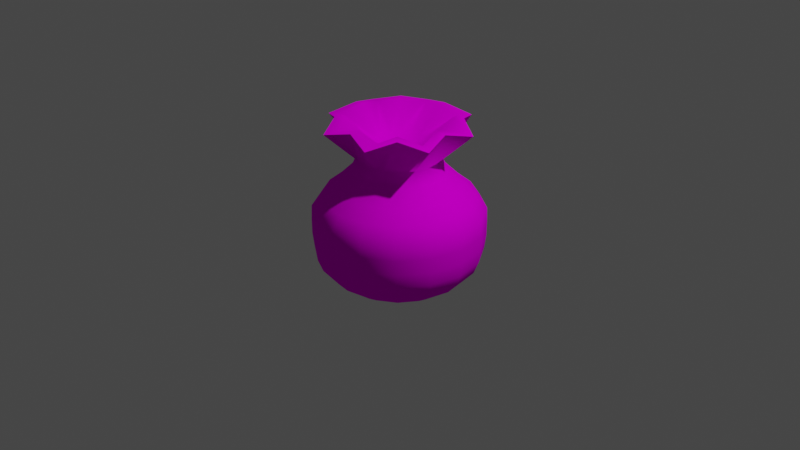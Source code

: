 # Source: dicebag.blend  (saved by Blender 2.83.19; exported with 4.5.12 LTS)
import bpy
from mathutils import Matrix  # noqa: F401  (used for matrix-valued properties, if any)

bpy.ops.wm.read_factory_settings(use_empty=True)
scene = bpy.context.scene
scene.name = 'Dicebag'

# ---- collections
col_collection = bpy.data.collections.new('Collection'); scene.collection.children.link(col_collection)

# ---- images (referenced by path relative to the original .blend; pixels are not part of the script)
import os
ASSET_DIR = os.environ.get("B2B_ASSET_DIR", "")  # directory of the original .blend (textures are referenced by path, not embedded)
HERE = os.path.dirname(os.path.abspath(__file__))  # packed textures are extracted next to this script under _unpacked/

def load_image(name, relpath, width, height, colorspace="sRGB"):
    """Load a texture the original file referenced (path relative to the .blend, or extracted next to this script)."""
    p = next((c for c in (os.path.join(HERE, relpath), os.path.join(ASSET_DIR, relpath)) if relpath and os.path.exists(c)), "")
    if p:
        img = bpy.data.images.load(p, check_existing=True)
        img.name = name
    else:  # same state as the original file: an image datablock whose file is absent (Cycles renders it pink)
        img = bpy.data.images.new(name, width, height)
        img.source = "FILE"
        img.filepath = "//" + (relpath or name)
    img.colorspace_settings.name = colorspace
    return img
img_dicebag = load_image('dicebag', 'dicebag.png', 1024, 1024, 'sRGB')

# ---- materials (node trees are filled in below, after node groups)
mat_material = bpy.data.materials.new('Material')
mat_material.alpha_threshold = 0.0
mat_material.line_color = (0.0, 0.0, 0.0, 1.0)

# ---- material node trees
mat_material.use_nodes = True; mat_material.node_tree.nodes.clear()
_N = mat_material.node_tree.nodes; _L = mat_material.node_tree.links
n0 = _N.new('ShaderNodeOutputMaterial'); n0.name = 'Material Output'; n0.location = (300, 300)
n1 = _N.new('ShaderNodeBsdfPrincipled'); n1.name = 'Principled BSDF'; n1.location = (10, 300)
n1.distribution = 'GGX'
n1.subsurface_method = 'BURLEY'
n1.inputs[2].default_value = 0.6569
n1.inputs[3].default_value = 1.45
n1.inputs[13].default_value = 0.0
n1.inputs[27].default_value = (0.0, 0.0, 0.0, 1.0)
n1.inputs[28].default_value = 1.0
n2 = _N.new('ShaderNodeTexImage'); n2.name = 'Image Texture'; n2.location = (-280, 275)
n2.image = img_dicebag
_L.new(n1.outputs[0], n0.inputs[0])
_L.new(n2.outputs[0], n1.inputs[0])
n0.is_active_output = True

# ---- world
world_world = bpy.data.worlds.new('World'); scene.world = world_world
world_world.use_nodes = True; world_world.node_tree.nodes.clear()
_N = world_world.node_tree.nodes; _L = world_world.node_tree.links
n0 = _N.new('ShaderNodeOutputWorld'); n0.name = 'World Output'; n0.location = (300, 300)
n1 = _N.new('ShaderNodeBackground'); n1.name = 'Background'; n1.location = (10, 300)
n1.inputs[0].default_value = (0.05088, 0.05088, 0.05088, 1.0)
_L.new(n1.outputs[0], n0.inputs[0])
n0.is_active_output = True
world_world.color = (0.05088, 0.05088, 0.05088)
world_world.use_sun_shadow = False
world_world.sun_shadow_jitter_overblur = 0.0

# ---- cameras
cam_camera = bpy.data.cameras.new('Camera')
cam_camera.clip_end = 100.0
cam_camera.ortho_scale = 7.314

# ---- lights
light_light = bpy.data.lights.new('Light', 'POINT')
light_light.transmission_factor = 0.0
light_light.energy = 1000.0
light_light.shadow_soft_size = 0.1
light_light.shadow_maximum_resolution = 0.006
light_light.use_absolute_resolution = True

# ---- meshes
me_circle = bpy.data.meshes.new('Circle')
me_circle.from_pydata([(0.01899, 0.8899, -1.434e-09), (-0.1392, 0.8844, -4.222e-09), (-0.2915, 0.7811, -6.883e-09), (-0.4073, 0.6378, -1.119e-08), (-0.5551, 0.4866, -1.147e-08), (-0.6942, 0.4233, -1.036e-08), (-1.091, 0.6281, 1.261e-08), (-1.103, 0.5206, 9.225e-09), (-0.7406, 0.0, -1.444e-08), (0.7293, 0.0, 0.0), (0.7295, 0.1951, 1.897e-08), (0.7139, 0.3827, 1.585e-08), (0.6602, 0.5556, 1.293e-08), (0.5623, 0.7071, 1.093e-08), (0.4442, 0.8173, 8.405e-09), (0.3136, 0.8703, 5.219e-09), (0.1711, 0.8881, 1.809e-09), (-0.8462, 0.2669, -1.089e-08), (0.01899, 0.8221, 0.3405), (-0.1392, 0.8171, 0.3384), (-0.2915, 0.7216, 0.2989), (-0.4073, 0.5892, 0.2441), (-0.5551, 0.4496, 0.1862), (-0.6942, 0.391, 0.162), (-1.02, 0.713, 0.2953), (-1.035, 0.591, 0.2448), (0.7295, 0.1802, 0.07466), (0.7139, 0.3536, 0.1464), (0.6602, 0.5133, 0.2126), (0.5623, 0.6533, 0.2706), (0.4442, 0.7551, 0.3128), (0.3136, 0.804, 0.333), (0.1711, 0.8205, 0.3399), (-0.8462, 0.2466, 0.1021), (0.01899, 0.6292, 0.6292), (-0.1392, 0.6253, 0.6253), (-0.2915, 0.5523, 0.5523), (-0.4073, 0.451, 0.451), (-0.5551, 0.3441, 0.3441), (-0.6942, 0.2993, 0.2993), (-1.091, 0.4441, 0.4441), (-1.103, 0.3681, 0.3681), (0.7295, 0.138, 0.138), (0.7139, 0.2706, 0.2706), (0.6602, 0.3928, 0.3928), (0.5623, 0.5, 0.5), (0.4442, 0.5779, 0.5779), (0.3136, 0.6154, 0.6154), (0.1711, 0.628, 0.628), (-0.8462, 0.1887, 0.1887), (0.01899, 0.3405, 0.8221), (-0.1392, 0.3384, 0.8171), (-0.2915, 0.2989, 0.7216), (-0.4073, 0.2441, 0.5892), (-0.5551, 0.1862, 0.4496), (-0.6942, 0.162, 0.391), (-1.02, 0.2953, 0.713), (-1.035, 0.2448, 0.591), (0.7295, 0.07466, 0.1802), (0.7139, 0.1464, 0.3536), (0.6602, 0.2126, 0.5133), (0.5623, 0.2706, 0.6533), (0.4442, 0.3128, 0.7551), (0.3136, 0.333, 0.804), (0.1711, 0.3399, 0.8205), (-0.8462, 0.1021, 0.2466), (0.01899, -3.746e-08, 0.8899), (-0.1392, -3.444e-08, 0.8844), (-0.2915, -2.726e-08, 0.7811), (-0.4073, -1.668e-08, 0.6378), (-0.5551, -9.797e-09, 0.4866), (-0.6942, -8.138e-09, 0.4233), (-1.091, -4.006e-08, 0.6281), (-1.103, -3.198e-08, 0.5206), (0.7295, -2.75e-08, 0.1951), (0.7139, -3.258e-08, 0.3827), (0.6602, -3.721e-08, 0.5556), (0.5623, -4.184e-08, 0.7071), (0.4442, -4.413e-08, 0.8173), (0.3136, -4.326e-08, 0.8703), (0.1711, -4.063e-08, 0.8881), (-0.8462, -9.87e-09, 0.2669), (0.01899, -0.3405, 0.8221), (-0.1392, -0.3384, 0.8171), (-0.2915, -0.2989, 0.7216), (-0.4073, -0.2441, 0.5892), (-0.5551, -0.1862, 0.4496), (-0.6942, -0.162, 0.391), (-1.02, -0.2953, 0.713), (-1.035, -0.2448, 0.591), (0.7295, -0.07466, 0.1802), (0.7139, -0.1464, 0.3536), (0.6602, -0.2126, 0.5133), (0.5623, -0.2706, 0.6533), (0.4442, -0.3128, 0.7551), (0.3136, -0.333, 0.804), (0.1711, -0.3399, 0.8205), (-0.8462, -0.1021, 0.2466), (0.01899, -0.6292, 0.6292), (-0.1392, -0.6253, 0.6253), (-0.2915, -0.5523, 0.5523), (-0.4073, -0.451, 0.451), (-0.5551, -0.3441, 0.3441), (-0.6942, -0.2993, 0.2993), (-1.091, -0.4441, 0.4441), (-1.103, -0.3681, 0.3681), (0.7295, -0.138, 0.138), (0.7139, -0.2706, 0.2706), (0.6602, -0.3928, 0.3928), (0.5623, -0.5, 0.5), (0.4442, -0.5779, 0.5779), (0.3136, -0.6154, 0.6154), (0.1711, -0.628, 0.628), (-0.8462, -0.1887, 0.1887), (0.01899, -0.8221, 0.3405), (-0.1392, -0.8171, 0.3384), (-0.2915, -0.7216, 0.2989), (-0.4073, -0.5892, 0.2441), (-0.5551, -0.4496, 0.1862), (-0.6942, -0.391, 0.162), (-1.02, -0.713, 0.2953), (-1.035, -0.591, 0.2448), (0.7295, -0.1802, 0.07466), (0.7139, -0.3536, 0.1464), (0.6602, -0.5133, 0.2126), (0.5623, -0.6533, 0.2706), (0.4442, -0.7551, 0.3128), (0.3136, -0.804, 0.333), (0.1711, -0.8205, 0.3399), (-0.8462, -0.2466, 0.1021), (0.01899, -0.8899, -7.636e-08), (-0.1392, -0.8844, -7.309e-08), (-0.2915, -0.7811, -6.14e-08), (-0.4073, -0.6378, -4.456e-08), (-0.5551, -0.4866, -3.107e-08), (-0.6942, -0.4233, -2.664e-08), (-1.091, -0.6281, -6.752e-08), (-1.103, -0.5206, -5.474e-08), (0.7295, -0.1951, -3.603e-08), (0.7139, -0.3827, -4.931e-08), (0.6602, -0.5556, -6.15e-08), (0.5623, -0.7071, -7.275e-08), (0.4442, -0.8173, -7.986e-08), (0.3136, -0.8703, -8.13e-08), (0.1711, -0.8881, -7.945e-08), (-0.8462, -0.2669, -3.063e-08), (0.01899, -0.8221, -0.3405), (-0.1392, -0.8171, -0.3384), (-0.2915, -0.7216, -0.2989), (-0.4073, -0.5892, -0.2441), (-0.5551, -0.4496, -0.1862), (-0.6942, -0.391, -0.162), (-1.02, -0.713, -0.2953), (-1.035, -0.591, -0.2448), (0.7295, -0.1802, -0.07466), (0.7139, -0.3536, -0.1464), (0.6602, -0.5133, -0.2126), (0.5623, -0.6533, -0.2706), (0.4442, -0.7551, -0.3128), (0.3136, -0.804, -0.333), (0.1711, -0.8205, -0.3399), (-0.8462, -0.2466, -0.1021), (0.01899, -0.6292, -0.6292), (-0.1392, -0.6253, -0.6253), (-0.2915, -0.5523, -0.5523), (-0.4073, -0.451, -0.451), (-0.5551, -0.3441, -0.3441), (-0.6942, -0.2993, -0.2993), (-1.091, -0.4441, -0.4441), (-1.103, -0.3681, -0.3681), (0.7295, -0.138, -0.138), (0.7139, -0.2706, -0.2706), (0.6602, -0.3928, -0.3928), (0.5623, -0.5, -0.5), (0.4442, -0.5779, -0.5779), (0.3136, -0.6154, -0.6154), (0.1711, -0.628, -0.628), (-0.8462, -0.1887, -0.1887), (0.01899, -0.3405, -0.8221), (-0.1392, -0.3384, -0.8171), (-0.2915, -0.2989, -0.7216), (-0.4073, -0.2441, -0.5892), (-0.5551, -0.1862, -0.4496), (-0.6942, -0.162, -0.391), (-1.02, -0.2953, -0.713), (-1.035, -0.2448, -0.591), (0.7295, -0.07466, -0.1802), (0.7139, -0.1464, -0.3536), (0.6602, -0.2126, -0.5133), (0.5623, -0.2706, -0.6533), (0.4442, -0.3128, -0.7551), (0.3136, -0.333, -0.804), (0.1711, -0.3398, -0.8205), (-0.8462, -0.1021, -0.2466), (0.01899, 9.178e-09, -0.8899), (-0.1392, 6.324e-09, -0.8844), (-0.2915, 2.432e-09, -0.7811), (-0.4073, -3.588e-09, -0.6378), (-0.5551, -5.671e-09, -0.4866), (-0.6942, -5.316e-09, -0.4233), (-1.091, 2.01e-08, -0.6281), (-1.103, 1.543e-08, -0.5206), (0.7295, 2.13e-08, -0.1951), (0.7139, 2.042e-08, -0.3827), (0.6602, 1.955e-08, -0.5556), (0.5623, 1.936e-08, -0.7071), (0.4442, 1.815e-08, -0.8173), (0.3136, 1.56e-08, -0.8703), (0.1711, 1.24e-08, -0.8881), (-0.8462, 1.386e-09, -0.2669), (0.01899, 0.3405, -0.8221), (-0.1392, 0.3384, -0.8171), (-0.2915, 0.2989, -0.7216), (-0.4073, 0.2441, -0.5892), (-0.5551, 0.1862, -0.4496), (-0.6942, 0.162, -0.391), (-1.02, 0.2953, -0.713), (-1.035, 0.2448, -0.591), (0.7295, 0.07466, -0.1802), (0.7139, 0.1464, -0.3536), (0.6602, 0.2126, -0.5133), (0.5623, 0.2706, -0.6533), (0.4442, 0.3128, -0.7551), (0.3136, 0.333, -0.804), (0.1711, 0.3399, -0.8205), (-0.8462, 0.1021, -0.2466), (0.01899, 0.6292, -0.6292), (-0.1392, 0.6253, -0.6253), (-0.2915, 0.5523, -0.5523), (-0.4073, 0.451, -0.451), (-0.5551, 0.3441, -0.3441), (-0.6942, 0.2993, -0.2993), (-1.091, 0.4441, -0.4441), (-1.103, 0.3681, -0.3681), (0.7295, 0.138, -0.138), (0.7139, 0.2706, -0.2706), (0.6602, 0.3928, -0.3928), (0.5623, 0.5, -0.5), (0.4442, 0.5779, -0.5779), (0.3136, 0.6154, -0.6154), (0.1711, 0.628, -0.628), (-0.8462, 0.1887, -0.1887), (0.01899, 0.8221, -0.3405), (-0.1392, 0.8171, -0.3384), (-0.2915, 0.7216, -0.2989), (-0.4073, 0.5892, -0.2441), (-0.5551, 0.4496, -0.1862), (-0.6942, 0.391, -0.162), (-1.02, 0.713, -0.2953), (-1.035, 0.591, -0.2448), (0.7295, 0.1802, -0.07466), (0.7139, 0.3536, -0.1464), (0.6602, 0.5133, -0.2126), (0.5623, 0.6533, -0.2706), (0.4442, 0.7551, -0.3128), (0.3136, 0.804, -0.333), (0.1711, 0.8205, -0.3399), (-0.8462, 0.2466, -0.1021)], [], [(1, 19, 18, 0), (19, 35, 34, 18), (35, 51, 50, 34), (51, 67, 66, 50), (67, 83, 82, 66), (83, 99, 98, 82), (99, 115, 114, 98), (115, 131, 130, 114), (131, 147, 146, 130), (147, 163, 162, 146), (163, 179, 178, 162), (179, 195, 194, 178), (195, 211, 210, 194), (211, 227, 226, 210), (227, 243, 242, 226), (243, 1, 0, 242), (2, 20, 19, 1), (20, 36, 35, 19), (36, 52, 51, 35), (52, 68, 67, 51), (68, 84, 83, 67), (84, 100, 99, 83), (100, 116, 115, 99), (116, 132, 131, 115), (132, 148, 147, 131), (148, 164, 163, 147), (164, 180, 179, 163), (180, 196, 195, 179), (196, 212, 211, 195), (212, 228, 227, 211), (228, 244, 243, 227), (244, 2, 1, 243), (3, 21, 20, 2), (21, 37, 36, 20), (37, 53, 52, 36), (53, 69, 68, 52), (69, 85, 84, 68), (85, 101, 100, 84), (101, 117, 116, 100), (117, 133, 132, 116), (133, 149, 148, 132), (149, 165, 164, 148), (165, 181, 180, 164), (181, 197, 196, 180), (197, 213, 212, 196), (213, 229, 228, 212), (229, 245, 244, 228), (245, 3, 2, 244), (4, 22, 21, 3), (22, 38, 37, 21), (38, 54, 53, 37), (54, 70, 69, 53), (70, 86, 85, 69), (86, 102, 101, 85), (102, 118, 117, 101), (118, 134, 133, 117), (134, 150, 149, 133), (150, 166, 165, 149), (166, 182, 181, 165), (182, 198, 197, 181), (198, 214, 213, 197), (214, 230, 229, 213), (230, 246, 245, 229), (246, 4, 3, 245), (5, 23, 22, 4), (23, 39, 38, 22), (39, 55, 54, 38), (55, 71, 70, 54), (71, 87, 86, 70), (87, 103, 102, 86), (103, 119, 118, 102), (119, 135, 134, 118), (135, 151, 150, 134), (151, 167, 166, 150), (167, 183, 182, 166), (183, 199, 198, 182), (199, 215, 214, 198), (215, 231, 230, 214), (231, 247, 246, 230), (247, 5, 4, 246), (6, 24, 23, 5), (24, 40, 39, 23), (40, 56, 55, 39), (56, 72, 71, 55), (72, 88, 87, 71), (88, 104, 103, 87), (104, 120, 119, 103), (120, 136, 135, 119), (136, 152, 151, 135), (152, 168, 167, 151), (168, 184, 183, 167), (184, 200, 199, 183), (200, 216, 215, 199), (216, 232, 231, 215), (232, 248, 247, 231), (248, 6, 5, 247), (7, 25, 24, 6), (25, 41, 40, 24), (41, 57, 56, 40), (57, 73, 72, 56), (73, 89, 88, 72), (89, 105, 104, 88), (105, 121, 120, 104), (121, 137, 136, 120), (137, 153, 152, 136), (153, 169, 168, 152), (169, 185, 184, 168), (185, 201, 200, 184), (201, 217, 216, 200), (217, 233, 232, 216), (233, 249, 248, 232), (249, 7, 6, 248), (17, 33, 25, 7), (33, 49, 41, 25), (49, 65, 57, 41), (65, 81, 73, 57), (81, 97, 89, 73), (97, 113, 105, 89), (113, 129, 121, 105), (129, 145, 137, 121), (145, 161, 153, 137), (161, 177, 169, 153), (177, 193, 185, 169), (193, 209, 201, 185), (209, 225, 217, 201), (225, 241, 233, 217), (241, 257, 249, 233), (257, 17, 7, 249), (10, 26, 9), (26, 42, 9), (42, 58, 9), (58, 74, 9), (74, 90, 9), (90, 106, 9), (106, 122, 9), (122, 138, 9), (138, 154, 9), (154, 170, 9), (170, 186, 9), (186, 202, 9), (202, 218, 9), (218, 234, 9), (234, 250, 9), (250, 10, 9), (11, 27, 26, 10), (27, 43, 42, 26), (43, 59, 58, 42), (59, 75, 74, 58), (75, 91, 90, 74), (91, 107, 106, 90), (107, 123, 122, 106), (123, 139, 138, 122), (139, 155, 154, 138), (155, 171, 170, 154), (171, 187, 186, 170), (187, 203, 202, 186), (203, 219, 218, 202), (219, 235, 234, 218), (235, 251, 250, 234), (251, 11, 10, 250), (12, 28, 27, 11), (28, 44, 43, 27), (44, 60, 59, 43), (60, 76, 75, 59), (76, 92, 91, 75), (92, 108, 107, 91), (108, 124, 123, 107), (124, 140, 139, 123), (140, 156, 155, 139), (156, 172, 171, 155), (172, 188, 187, 171), (188, 204, 203, 187), (204, 220, 219, 203), (220, 236, 235, 219), (236, 252, 251, 235), (252, 12, 11, 251), (13, 29, 28, 12), (29, 45, 44, 28), (45, 61, 60, 44), (61, 77, 76, 60), (77, 93, 92, 76), (93, 109, 108, 92), (109, 125, 124, 108), (125, 141, 140, 124), (141, 157, 156, 140), (157, 173, 172, 156), (173, 189, 188, 172), (189, 205, 204, 188), (205, 221, 220, 204), (221, 237, 236, 220), (237, 253, 252, 236), (253, 13, 12, 252), (14, 30, 29, 13), (30, 46, 45, 29), (46, 62, 61, 45), (62, 78, 77, 61), (78, 94, 93, 77), (94, 110, 109, 93), (110, 126, 125, 109), (126, 142, 141, 125), (142, 158, 157, 141), (158, 174, 173, 157), (174, 190, 189, 173), (190, 206, 205, 189), (206, 222, 221, 205), (222, 238, 237, 221), (238, 254, 253, 237), (254, 14, 13, 253), (15, 31, 30, 14), (31, 47, 46, 30), (47, 63, 62, 46), (63, 79, 78, 62), (79, 95, 94, 78), (95, 111, 110, 94), (111, 127, 126, 110), (127, 143, 142, 126), (143, 159, 158, 142), (159, 175, 174, 158), (175, 191, 190, 174), (191, 207, 206, 190), (207, 223, 222, 206), (223, 239, 238, 222), (239, 255, 254, 238), (255, 15, 14, 254), (16, 32, 31, 15), (32, 48, 47, 31), (48, 64, 63, 47), (64, 80, 79, 63), (80, 96, 95, 79), (96, 112, 111, 95), (112, 128, 127, 111), (128, 144, 143, 127), (144, 160, 159, 143), (160, 176, 175, 159), (176, 192, 191, 175), (192, 208, 207, 191), (208, 224, 223, 207), (224, 240, 239, 223), (240, 256, 255, 239), (256, 16, 15, 255), (0, 18, 32, 16), (18, 34, 48, 32), (34, 50, 64, 48), (50, 66, 80, 64), (66, 82, 96, 80), (82, 98, 112, 96), (98, 114, 128, 112), (114, 130, 144, 128), (130, 146, 160, 144), (146, 162, 176, 160), (162, 178, 192, 176), (178, 194, 208, 192), (194, 210, 224, 208), (210, 226, 240, 224), (226, 242, 256, 240), (242, 0, 16, 256), (8, 33, 17), (8, 49, 33), (8, 65, 49), (8, 81, 65), (8, 97, 81), (8, 113, 97), (8, 129, 113), (8, 145, 129), (8, 161, 145), (8, 177, 161), (8, 193, 177), (8, 209, 193), (8, 225, 209), (8, 241, 225), (8, 257, 241), (8, 17, 257)])
me_circle.polygons.foreach_set('use_smooth', [True] * 272)
_k = set([(6, 24), (6, 248), (24, 40), (40, 56), (56, 72), (72, 88), (88, 104), (104, 120), (120, 136), (136, 152), (152, 168), (168, 184), (184, 200), (200, 216), (216, 232), (232, 248)])
me_circle.attributes.new('sharp_edge', 'BOOLEAN', 'EDGE').data.foreach_set('value', [ (min(e.vertices), max(e.vertices)) in _k for e in me_circle.edges])
_uv = me_circle.uv_layers.new(name='UVMap')
_uv.uv.foreach_set('vector', [0.305, 0.2655, 0.3025, 0.2095, 0.2761, 0.2105, 0.2793, 0.2667, 0.3025, 0.2095, 0.3007, 0.1503, 0.2723, 0.1513, 0.2761, 0.2105, 0.3007, 0.1503, 0.2995, 0.08374, 0.2668, 0.085, 0.2723, 0.1513, 0.2995, 0.08374, 0.3, 0.0001884, 0.2578, 0.003221, 0.2668, 0.085, 0.841, 0.5158, 0.824, 0.4408, 0.7927, 0.4451, 0.8014, 0.5232, 0.824, 0.4408, 0.8146, 0.3784, 0.7871, 0.3809, 0.7927, 0.4451, 0.8146, 0.3784, 0.8089, 0.3211, 0.7829, 0.3228, 0.7871, 0.3809, 0.8089, 0.3211, 0.805, 0.2655, 0.7793, 0.2667, 0.7829, 0.3228, 0.805, 0.2655, 0.8025, 0.2095, 0.7761, 0.2105, 0.7793, 0.2667, 0.8025, 0.2095, 0.8007, 0.1503, 0.7723, 0.1513, 0.7761, 0.2105, 0.8007, 0.1503, 0.7995, 0.08374, 0.7668, 0.085, 0.7723, 0.1513, 0.7995, 0.08374, 0.8, 0.0001884, 0.7578, 0.003221, 0.7668, 0.085, 0.341, 0.5158, 0.324, 0.4408, 0.2927, 0.4451, 0.3014, 0.5232, 0.324, 0.4408, 0.3146, 0.3784, 0.2871, 0.3809, 0.2927, 0.4451, 0.3146, 0.3784, 0.3089, 0.3211, 0.2829, 0.3228, 0.2871, 0.3809, 0.3089, 0.3211, 0.305, 0.2655, 0.2793, 0.2667, 0.2829, 0.3228, 0.3365, 0.264, 0.3349, 0.2088, 0.3025, 0.2095, 0.305, 0.2655, 0.3349, 0.2088, 0.3357, 0.1507, 0.3007, 0.1503, 0.3025, 0.2095, 0.3357, 0.1507, 0.3397, 0.08618, 0.2995, 0.08374, 0.3007, 0.1503, 0.3397, 0.08618, 0.3518, 0.008398, 0.3, 0.0001884, 0.2995, 0.08374, 0.8833, 0.4975, 0.86, 0.4325, 0.824, 0.4408, 0.841, 0.5158, 0.86, 0.4325, 0.8476, 0.3737, 0.8146, 0.3784, 0.824, 0.4408, 0.8476, 0.3737, 0.8404, 0.3183, 0.8089, 0.3211, 0.8146, 0.3784, 0.8404, 0.3183, 0.8365, 0.264, 0.805, 0.2655, 0.8089, 0.3211, 0.8365, 0.264, 0.8349, 0.2088, 0.8025, 0.2095, 0.805, 0.2655, 0.8349, 0.2088, 0.8357, 0.1507, 0.8007, 0.1503, 0.8025, 0.2095, 0.8357, 0.1507, 0.8397, 0.08618, 0.7995, 0.08374, 0.8007, 0.1503, 0.8397, 0.08618, 0.8518, 0.008398, 0.8, 0.0001884, 0.7995, 0.08374, 0.3833, 0.4975, 0.36, 0.4325, 0.324, 0.4408, 0.341, 0.5158, 0.36, 0.4325, 0.3476, 0.3737, 0.3146, 0.3784, 0.324, 0.4408, 0.3476, 0.3737, 0.3404, 0.3183, 0.3089, 0.3211, 0.3146, 0.3784, 0.3404, 0.3183, 0.3365, 0.264, 0.305, 0.2655, 0.3089, 0.3211, 0.3724, 0.2618, 0.3721, 0.2086, 0.3349, 0.2088, 0.3365, 0.264, 0.3721, 0.2086, 0.3753, 0.153, 0.3357, 0.1507, 0.3349, 0.2088, 0.3753, 0.153, 0.3838, 0.09307, 0.3397, 0.08618, 0.3357, 0.1507, 0.3838, 0.09307, 0.4027, 0.02685, 0.3518, 0.008398, 0.3397, 0.08618, 0.9221, 0.4738, 0.8978, 0.4199, 0.86, 0.4325, 0.8833, 0.4975, 0.8978, 0.4199, 0.884, 0.3664, 0.8476, 0.3737, 0.86, 0.4325, 0.884, 0.3664, 0.8762, 0.314, 0.8404, 0.3183, 0.8476, 0.3737, 0.8762, 0.314, 0.8724, 0.2618, 0.8365, 0.264, 0.8404, 0.3183, 0.8724, 0.2618, 0.8721, 0.2086, 0.8349, 0.2088, 0.8365, 0.264, 0.8721, 0.2086, 0.8753, 0.153, 0.8357, 0.1507, 0.8349, 0.2088, 0.8753, 0.153, 0.8838, 0.09307, 0.8397, 0.08618, 0.8357, 0.1507, 0.8838, 0.09307, 0.9027, 0.02685, 0.8518, 0.008398, 0.8397, 0.08618, 0.4221, 0.4738, 0.3978, 0.4199, 0.36, 0.4325, 0.3833, 0.4975, 0.3978, 0.4199, 0.384, 0.3664, 0.3476, 0.3737, 0.36, 0.4325, 0.384, 0.3664, 0.3762, 0.314, 0.3404, 0.3183, 0.3476, 0.3737, 0.3762, 0.314, 0.3724, 0.2618, 0.3365, 0.264, 0.3404, 0.3183, 0.4222, 0.2593, 0.4234, 0.2099, 0.3721, 0.2086, 0.3724, 0.2618, 0.4234, 0.2099, 0.4289, 0.1591, 0.3753, 0.153, 0.3721, 0.2086, 0.4289, 0.1591, 0.4401, 0.1069, 0.3838, 0.09307, 0.3753, 0.153, 0.4401, 0.1069, 0.4594, 0.05502, 0.4027, 0.02685, 0.3838, 0.09307, 0.966, 0.4446, 0.9453, 0.4012, 0.8978, 0.4199, 0.9221, 0.4738, 0.9453, 0.4012, 0.9322, 0.3549, 0.884, 0.3664, 0.8978, 0.4199, 0.9322, 0.3549, 0.9249, 0.3076, 0.8762, 0.314, 0.884, 0.3664, 0.9249, 0.3076, 0.9222, 0.2593, 0.8724, 0.2618, 0.8762, 0.314, 0.9222, 0.2593, 0.9234, 0.2099, 0.8721, 0.2086, 0.8724, 0.2618, 0.9234, 0.2099, 0.9289, 0.1591, 0.8753, 0.153, 0.8721, 0.2086, 0.9289, 0.1591, 0.9401, 0.1069, 0.8838, 0.09307, 0.8753, 0.153, 0.9401, 0.1069, 0.9594, 0.05502, 0.9027, 0.02685, 0.8838, 0.09307, 0.466, 0.4446, 0.4453, 0.4012, 0.3978, 0.4199, 0.4221, 0.4738, 0.4453, 0.4012, 0.4322, 0.3549, 0.384, 0.3664, 0.3978, 0.4199, 0.4322, 0.3549, 0.4249, 0.3076, 0.3762, 0.314, 0.384, 0.3664, 0.4249, 0.3076, 0.4222, 0.2593, 0.3724, 0.2618, 0.3762, 0.314, 0.4627, 0.2588, 0.465, 0.2129, 0.4234, 0.2099, 0.4222, 0.2593, 0.465, 0.2129, 0.4713, 0.1662, 0.4289, 0.1591, 0.4234, 0.2099, 0.4713, 0.1662, 0.4825, 0.1195, 0.4401, 0.1069, 0.4289, 0.1591, 0.4825, 0.1195, 0.4998, 0.07426, 0.4594, 0.05502, 0.4401, 0.1069, 0.9998, 0.4253, 0.9819, 0.3872, 0.9453, 0.4012, 0.966, 0.4446, 0.9819, 0.3872, 0.9704, 0.3464, 0.9322, 0.3549, 0.9453, 0.4012, 0.9704, 0.3464, 0.9643, 0.3034, 0.9249, 0.3076, 0.9322, 0.3549, 0.9643, 0.3034, 0.9627, 0.2588, 0.9222, 0.2593, 0.9249, 0.3076, 0.9627, 0.2588, 0.965, 0.2129, 0.9234, 0.2099, 0.9222, 0.2593, 0.965, 0.2129, 0.9713, 0.1662, 0.9289, 0.1591, 0.9234, 0.2099, 0.9713, 0.1662, 0.9825, 0.1195, 0.9401, 0.1069, 0.9289, 0.1591, 0.9825, 0.1195, 0.9998, 0.07426, 0.9594, 0.05502, 0.9401, 0.1069, 0.4998, 0.4253, 0.4819, 0.3872, 0.4453, 0.4012, 0.466, 0.4446, 0.4819, 0.3872, 0.4704, 0.3464, 0.4322, 0.3549, 0.4453, 0.4012, 0.4704, 0.3464, 0.4643, 0.3034, 0.4249, 0.3076, 0.4322, 0.3549, 0.4643, 0.3034, 0.4627, 0.2588, 0.4222, 0.2593, 0.4249, 0.3076, 0.5727, 0.7649, 0.5746, 0.8325, 0.6717, 0.8002, 0.6685, 0.7649, 0.5746, 0.8325, 0.6137, 0.8878, 0.6903, 0.8303, 0.6717, 0.8002, 0.6137, 0.8878, 0.6557, 0.9408, 0.714, 0.8567, 0.6903, 0.8303, 0.6557, 0.9408, 0.7201, 0.9616, 0.747, 0.8696, 0.714, 0.8567, 0.8948, 0.5682, 0.8304, 0.589, 0.8887, 0.6731, 0.9217, 0.6602, 0.8304, 0.589, 0.7883, 0.642, 0.865, 0.6994, 0.8887, 0.6731, 0.7883, 0.642, 0.7493, 0.6972, 0.8464, 0.7296, 0.865, 0.6994, 0.7493, 0.6972, 0.7474, 0.7649, 0.8432, 0.7649, 0.8464, 0.7296, 0.7474, 0.7649, 0.7493, 0.8325, 0.8464, 0.8002, 0.8432, 0.7649, 0.7493, 0.8325, 0.7883, 0.8878, 0.865, 0.8303, 0.8464, 0.8002, 0.7883, 0.8878, 0.8304, 0.9408, 0.8887, 0.8567, 0.865, 0.8303, 0.8304, 0.9408, 0.8948, 0.9616, 0.9217, 0.8696, 0.8887, 0.8567, 0.7201, 0.5682, 0.6557, 0.589, 0.714, 0.6731, 0.747, 0.6602, 0.6557, 0.589, 0.6137, 0.642, 0.6903, 0.6994, 0.714, 0.6731, 0.6137, 0.642, 0.5746, 0.6972, 0.6717, 0.7296, 0.6903, 0.6994, 0.5746, 0.6972, 0.5727, 0.7649, 0.6685, 0.7649, 0.6717, 0.7296, 0.377, 0.8768, 0.3359, 0.9376, 0.3504, 0.9726, 0.3964, 0.8962, 0.3359, 0.9376, 0.2638, 0.9236, 0.2638, 0.9512, 0.3504, 0.9726, 0.2638, 0.9236, 0.1917, 0.9376, 0.1772, 0.9726, 0.2638, 0.9512, 0.1917, 0.9376, 0.1506, 0.8768, 0.1311, 0.8962, 0.1772, 0.9726, 0.1506, 0.8768, 0.08978, 0.8357, 0.05474, 0.8502, 0.1311, 0.8962, 0.08978, 0.8357, 0.1037, 0.7636, 0.07617, 0.7636, 0.05474, 0.8502, 0.1037, 0.7636, 0.08978, 0.6915, 0.05474, 0.677, 0.07617, 0.7636, 0.08978, 0.6915, 0.1506, 0.6504, 0.1311, 0.6309, 0.05474, 0.677, 0.1506, 0.6504, 0.1917, 0.5896, 0.1772, 0.5545, 0.1311, 0.6309, 0.1917, 0.5896, 0.2638, 0.6035, 0.2638, 0.576, 0.1772, 0.5545, 0.2638, 0.6035, 0.3359, 0.5896, 0.3504, 0.5545, 0.2638, 0.576, 0.3359, 0.5896, 0.377, 0.6504, 0.3964, 0.6309, 0.3504, 0.5545, 0.377, 0.6504, 0.4378, 0.6915, 0.4728, 0.677, 0.3964, 0.6309, 0.4378, 0.6915, 0.4238, 0.7636, 0.4514, 0.7636, 0.4728, 0.677, 0.4238, 0.7636, 0.4378, 0.8357, 0.4728, 0.8502, 0.4514, 0.7636, 0.4378, 0.8357, 0.377, 0.8768, 0.3964, 0.8962, 0.4728, 0.8502, 0.314, 0.8138, 0.2914, 0.8301, 0.3359, 0.9376, 0.377, 0.8768, 0.2914, 0.8301, 0.2638, 0.8346, 0.2638, 0.9236, 0.3359, 0.9376, 0.2638, 0.8346, 0.2362, 0.8301, 0.1917, 0.9376, 0.2638, 0.9236, 0.2362, 0.8301, 0.2136, 0.8138, 0.1506, 0.8768, 0.1917, 0.9376, 0.2136, 0.8138, 0.1972, 0.7912, 0.08978, 0.8357, 0.1506, 0.8768, 0.1972, 0.7912, 0.1928, 0.7636, 0.1037, 0.7636, 0.08978, 0.8357, 0.1928, 0.7636, 0.1972, 0.736, 0.08978, 0.6915, 0.1037, 0.7636, 0.1972, 0.736, 0.2136, 0.7134, 0.1506, 0.6504, 0.08978, 0.6915, 0.2136, 0.7134, 0.2362, 0.697, 0.1917, 0.5896, 0.1506, 0.6504, 0.2362, 0.697, 0.2638, 0.6926, 0.2638, 0.6035, 0.1917, 0.5896, 0.2638, 0.6926, 0.2914, 0.697, 0.3359, 0.5896, 0.2638, 0.6035, 0.2914, 0.697, 0.314, 0.7134, 0.377, 0.6504, 0.3359, 0.5896, 0.314, 0.7134, 0.3303, 0.736, 0.4378, 0.6915, 0.377, 0.6504, 0.3303, 0.736, 0.3348, 0.7636, 0.4238, 0.7636, 0.4378, 0.6915, 0.3348, 0.7636, 0.3303, 0.7912, 0.4378, 0.8357, 0.4238, 0.7636, 0.3303, 0.7912, 0.314, 0.8138, 0.377, 0.8768, 0.4378, 0.8357, 0.04357, 0.2371, 0.0497, 0.2183, 0.0001884, 0.2107, 0.0497, 0.2183, 0.04868, 0.1991, 0.0001884, 0.2107, 0.04868, 0.1991, 0.04092, 0.1815, 0.0001884, 0.2107, 0.04092, 0.1815, 0.02706, 0.1679, 0.0001884, 0.2107, 0.5322, 0.3975, 0.5462, 0.3817, 0.5012, 0.3531, 0.5462, 0.3817, 0.5534, 0.3626, 0.5012, 0.3531, 0.5534, 0.3626, 0.5534, 0.3423, 0.5012, 0.3531, 0.5534, 0.3423, 0.5459, 0.323, 0.5012, 0.3531, 0.5436, 0.2371, 0.5497, 0.2183, 0.5002, 0.2107, 0.5497, 0.2183, 0.5487, 0.1991, 0.5002, 0.2107, 0.5487, 0.1991, 0.5409, 0.1815, 0.5002, 0.2107, 0.5409, 0.1815, 0.5271, 0.1679, 0.5002, 0.2107, 0.03222, 0.3975, 0.04619, 0.3817, 0.001207, 0.3531, 0.04619, 0.3817, 0.05337, 0.3626, 0.001207, 0.3531, 0.05337, 0.3626, 0.05338, 0.3423, 0.001207, 0.3531, 0.05338, 0.3423, 0.0459, 0.323, 0.001207, 0.3531, 0.08842, 0.2602, 0.0965, 0.2229, 0.0497, 0.2183, 0.04357, 0.2371, 0.0965, 0.2229, 0.0931, 0.1877, 0.04868, 0.1991, 0.0497, 0.2183, 0.0931, 0.1877, 0.07932, 0.1553, 0.04092, 0.1815, 0.04868, 0.1991, 0.07932, 0.1553, 0.05455, 0.1279, 0.02706, 0.1679, 0.04092, 0.1815, 0.5664, 0.4392, 0.59, 0.406, 0.5462, 0.3817, 0.5322, 0.3975, 0.59, 0.406, 0.6011, 0.3703, 0.5534, 0.3626, 0.5462, 0.3817, 0.6011, 0.3703, 0.6015, 0.3336, 0.5534, 0.3423, 0.5534, 0.3626, 0.6015, 0.3336, 0.5903, 0.2964, 0.5459, 0.323, 0.5534, 0.3423, 0.5884, 0.2602, 0.5965, 0.2229, 0.5497, 0.2183, 0.5436, 0.2371, 0.5965, 0.2229, 0.5931, 0.1877, 0.5487, 0.1991, 0.5497, 0.2183, 0.5931, 0.1877, 0.5793, 0.1553, 0.5409, 0.1815, 0.5487, 0.1991, 0.5793, 0.1553, 0.5546, 0.1279, 0.5271, 0.1679, 0.5409, 0.1815, 0.06641, 0.4392, 0.09004, 0.406, 0.04619, 0.3817, 0.03222, 0.3975, 0.09004, 0.406, 0.1011, 0.3703, 0.05337, 0.3626, 0.04619, 0.3817, 0.1011, 0.3703, 0.1015, 0.3336, 0.05338, 0.3423, 0.05337, 0.3626, 0.1015, 0.3336, 0.09027, 0.2964, 0.0459, 0.323, 0.05338, 0.3423, 0.1351, 0.2759, 0.1383, 0.2231, 0.0965, 0.2229, 0.08842, 0.2602, 0.1383, 0.2231, 0.1319, 0.1773, 0.0931, 0.1877, 0.0965, 0.2229, 0.1319, 0.1773, 0.1149, 0.1336, 0.07932, 0.1553, 0.0931, 0.1877, 0.1149, 0.1336, 0.0839, 0.09221, 0.05455, 0.1279, 0.07932, 0.1553, 0.6053, 0.4742, 0.6315, 0.4239, 0.59, 0.406, 0.5664, 0.4392, 0.6315, 0.4239, 0.6427, 0.3759, 0.6011, 0.3703, 0.59, 0.406, 0.6427, 0.3759, 0.6434, 0.3285, 0.6015, 0.3336, 0.6011, 0.3703, 0.6434, 0.3285, 0.6351, 0.2759, 0.5903, 0.2964, 0.6015, 0.3336, 0.6351, 0.2759, 0.6383, 0.2231, 0.5965, 0.2229, 0.5884, 0.2602, 0.6383, 0.2231, 0.6319, 0.1773, 0.5931, 0.1877, 0.5965, 0.2229, 0.6319, 0.1773, 0.6149, 0.1336, 0.5793, 0.1553, 0.5931, 0.1877, 0.6149, 0.1336, 0.5839, 0.09221, 0.5546, 0.1279, 0.5793, 0.1553, 0.1053, 0.4742, 0.1315, 0.4239, 0.09004, 0.406, 0.06641, 0.4392, 0.1315, 0.4239, 0.1427, 0.3759, 0.1011, 0.3703, 0.09004, 0.406, 0.1427, 0.3759, 0.1434, 0.3285, 0.1015, 0.3336, 0.1011, 0.3703, 0.1434, 0.3285, 0.1351, 0.2759, 0.09027, 0.2964, 0.1015, 0.3336, 0.1775, 0.2722, 0.1748, 0.2197, 0.1383, 0.2231, 0.1351, 0.2759, 0.1748, 0.2197, 0.1667, 0.1682, 0.1319, 0.1773, 0.1383, 0.2231, 0.1667, 0.1682, 0.1495, 0.1159, 0.1149, 0.1336, 0.1319, 0.1773, 0.1495, 0.1159, 0.1173, 0.0607, 0.0839, 0.09221, 0.1149, 0.1336, 0.6488, 0.5009, 0.671, 0.4361, 0.6315, 0.4239, 0.6053, 0.4742, 0.671, 0.4361, 0.6799, 0.3797, 0.6427, 0.3759, 0.6315, 0.4239, 0.6799, 0.3797, 0.681, 0.3265, 0.6434, 0.3285, 0.6427, 0.3759, 0.681, 0.3265, 0.6775, 0.2722, 0.6351, 0.2759, 0.6434, 0.3285, 0.6775, 0.2722, 0.6748, 0.2197, 0.6383, 0.2231, 0.6351, 0.2759, 0.6748, 0.2197, 0.6667, 0.1682, 0.6319, 0.1773, 0.6383, 0.2231, 0.6667, 0.1682, 0.6495, 0.1159, 0.6149, 0.1336, 0.6319, 0.1773, 0.6495, 0.1159, 0.6173, 0.0607, 0.5839, 0.09221, 0.6149, 0.1336, 0.1488, 0.5009, 0.171, 0.4361, 0.1315, 0.4239, 0.1053, 0.4742, 0.171, 0.4361, 0.1799, 0.3797, 0.1427, 0.3759, 0.1315, 0.4239, 0.1799, 0.3797, 0.181, 0.3265, 0.1434, 0.3285, 0.1427, 0.3759, 0.181, 0.3265, 0.1775, 0.2722, 0.1351, 0.2759, 0.1434, 0.3285, 0.2076, 0.2705, 0.2037, 0.2165, 0.1748, 0.2197, 0.1775, 0.2722, 0.2037, 0.2165, 0.1958, 0.1617, 0.1667, 0.1682, 0.1748, 0.2197, 0.1958, 0.1617, 0.1802, 0.1037, 0.1495, 0.1159, 0.1667, 0.1682, 0.1802, 0.1037, 0.1509, 0.03712, 0.1173, 0.0607, 0.1495, 0.1159, 0.69, 0.517, 0.7049, 0.4429, 0.671, 0.4361, 0.6488, 0.5009, 0.7049, 0.4429, 0.7103, 0.3817, 0.6799, 0.3797, 0.671, 0.4361, 0.7103, 0.3817, 0.7104, 0.3257, 0.681, 0.3265, 0.6799, 0.3797, 0.7104, 0.3257, 0.7076, 0.2705, 0.6775, 0.2722, 0.681, 0.3265, 0.7076, 0.2705, 0.7037, 0.2165, 0.6748, 0.2197, 0.6775, 0.2722, 0.7037, 0.2165, 0.6958, 0.1617, 0.6667, 0.1682, 0.6748, 0.2197, 0.6958, 0.1617, 0.6802, 0.1037, 0.6495, 0.1159, 0.6667, 0.1682, 0.6802, 0.1037, 0.6509, 0.03712, 0.6173, 0.0607, 0.6495, 0.1159, 0.19, 0.517, 0.2049, 0.4429, 0.171, 0.4361, 0.1488, 0.5009, 0.2049, 0.4429, 0.2103, 0.3817, 0.1799, 0.3797, 0.171, 0.4361, 0.2103, 0.3817, 0.2104, 0.3257, 0.181, 0.3265, 0.1799, 0.3797, 0.2104, 0.3257, 0.2076, 0.2705, 0.1775, 0.2722, 0.181, 0.3265, 0.2314, 0.2693, 0.2275, 0.2141, 0.2037, 0.2165, 0.2076, 0.2705, 0.2275, 0.2141, 0.2204, 0.1573, 0.1958, 0.1617, 0.2037, 0.2165, 0.2204, 0.1573, 0.2074, 0.0954, 0.1802, 0.1037, 0.1958, 0.1617, 0.2074, 0.0954, 0.1833, 0.02155, 0.1509, 0.03712, 0.1802, 0.1037, 0.7263, 0.5242, 0.7335, 0.4461, 0.7049, 0.4429, 0.69, 0.517, 0.7335, 0.4461, 0.7356, 0.3826, 0.7103, 0.3817, 0.7049, 0.4429, 0.7356, 0.3826, 0.7344, 0.325, 0.7104, 0.3257, 0.7103, 0.3817, 0.7344, 0.325, 0.7314, 0.2693, 0.7076, 0.2705, 0.7104, 0.3257, 0.7314, 0.2693, 0.7275, 0.2141, 0.7037, 0.2165, 0.7076, 0.2705, 0.7275, 0.2141, 0.7204, 0.1573, 0.6958, 0.1617, 0.7037, 0.2165, 0.7204, 0.1573, 0.7074, 0.0954, 0.6802, 0.1037, 0.6958, 0.1617, 0.7074, 0.0954, 0.6833, 0.02155, 0.6509, 0.03712, 0.6802, 0.1037, 0.2263, 0.5242, 0.2335, 0.4461, 0.2049, 0.4429, 0.19, 0.517, 0.2335, 0.4461, 0.2356, 0.3826, 0.2103, 0.3817, 0.2049, 0.4429, 0.2356, 0.3826, 0.2344, 0.325, 0.2104, 0.3257, 0.2103, 0.3817, 0.2344, 0.325, 0.2314, 0.2693, 0.2076, 0.2705, 0.2104, 0.3257, 0.2548, 0.268, 0.2511, 0.2122, 0.2275, 0.2141, 0.2314, 0.2693, 0.2511, 0.2122, 0.2455, 0.1539, 0.2204, 0.1573, 0.2275, 0.2141, 0.2455, 0.1539, 0.2358, 0.08916, 0.2074, 0.0954, 0.2204, 0.1573, 0.2358, 0.08916, 0.2187, 0.0105, 0.1833, 0.02155, 0.2074, 0.0954, 0.763, 0.526, 0.7623, 0.4469, 0.7335, 0.4461, 0.7263, 0.5242, 0.7623, 0.4469, 0.7607, 0.3824, 0.7356, 0.3826, 0.7335, 0.4461, 0.7607, 0.3824, 0.7581, 0.3242, 0.7344, 0.325, 0.7356, 0.3826, 0.7581, 0.3242, 0.7548, 0.268, 0.7314, 0.2693, 0.7344, 0.325, 0.7548, 0.268, 0.7511, 0.2122, 0.7275, 0.2141, 0.7314, 0.2693, 0.7511, 0.2122, 0.7455, 0.1539, 0.7204, 0.1573, 0.7275, 0.2141, 0.7455, 0.1539, 0.7358, 0.08916, 0.7074, 0.0954, 0.7204, 0.1573, 0.7358, 0.08916, 0.7187, 0.0105, 0.6833, 0.02155, 0.7074, 0.0954, 0.263, 0.526, 0.2623, 0.4469, 0.2335, 0.4461, 0.2263, 0.5242, 0.2623, 0.4469, 0.2607, 0.3824, 0.2356, 0.3826, 0.2335, 0.4461, 0.2607, 0.3824, 0.2581, 0.3242, 0.2344, 0.325, 0.2356, 0.3826, 0.2581, 0.3242, 0.2548, 0.268, 0.2314, 0.2693, 0.2344, 0.325, 0.2793, 0.2667, 0.2761, 0.2105, 0.2511, 0.2122, 0.2548, 0.268, 0.2761, 0.2105, 0.2723, 0.1513, 0.2455, 0.1539, 0.2511, 0.2122, 0.2723, 0.1513, 0.2668, 0.085, 0.2358, 0.08916, 0.2455, 0.1539, 0.2668, 0.085, 0.2578, 0.003221, 0.2187, 0.0105, 0.2358, 0.08916, 0.8014, 0.5232, 0.7927, 0.4451, 0.7623, 0.4469, 0.763, 0.526, 0.7927, 0.4451, 0.7871, 0.3809, 0.7607, 0.3824, 0.7623, 0.4469, 0.7871, 0.3809, 0.7829, 0.3228, 0.7581, 0.3242, 0.7607, 0.3824, 0.7829, 0.3228, 0.7793, 0.2667, 0.7548, 0.268, 0.7581, 0.3242, 0.7793, 0.2667, 0.7761, 0.2105, 0.7511, 0.2122, 0.7548, 0.268, 0.7761, 0.2105, 0.7723, 0.1513, 0.7455, 0.1539, 0.7511, 0.2122, 0.7723, 0.1513, 0.7668, 0.085, 0.7358, 0.08916, 0.7455, 0.1539, 0.7668, 0.085, 0.7578, 0.003221, 0.7187, 0.0105, 0.7358, 0.08916, 0.3014, 0.5232, 0.2927, 0.4451, 0.2623, 0.4469, 0.263, 0.526, 0.2927, 0.4451, 0.2871, 0.3809, 0.2607, 0.3824, 0.2623, 0.4469, 0.2871, 0.3809, 0.2829, 0.3228, 0.2581, 0.3242, 0.2607, 0.3824, 0.2829, 0.3228, 0.2793, 0.2667, 0.2548, 0.268, 0.2581, 0.3242, 0.2638, 0.7636, 0.2914, 0.8301, 0.314, 0.8138, 0.2638, 0.7636, 0.2638, 0.8346, 0.2914, 0.8301, 0.2638, 0.7636, 0.2362, 0.8301, 0.2638, 0.8346, 0.2638, 0.7636, 0.2136, 0.8138, 0.2362, 0.8301, 0.2638, 0.7636, 0.1972, 0.7912, 0.2136, 0.8138, 0.2638, 0.7636, 0.1928, 0.7636, 0.1972, 0.7912, 0.2638, 0.7636, 0.1972, 0.736, 0.1928, 0.7636, 0.2638, 0.7636, 0.2136, 0.7134, 0.1972, 0.736, 0.2638, 0.7636, 0.2362, 0.697, 0.2136, 0.7134, 0.2638, 0.7636, 0.2638, 0.6926, 0.2362, 0.697, 0.2638, 0.7636, 0.2914, 0.697, 0.2638, 0.6926, 0.2638, 0.7636, 0.314, 0.7134, 0.2914, 0.697, 0.2638, 0.7636, 0.3303, 0.736, 0.314, 0.7134, 0.2638, 0.7636, 0.3348, 0.7636, 0.3303, 0.736, 0.2638, 0.7636, 0.3303, 0.7912, 0.3348, 0.7636, 0.2638, 0.7636, 0.314, 0.8138, 0.3303, 0.7912])
me_circle.materials.append(mat_material)
me_circle.use_remesh_fix_poles = True
me_circle.use_remesh_preserve_attributes = False
me_circle.use_mirror_vertex_groups = False
me_circle.update()

# ---- objects
ob_light = bpy.data.objects.new('Light', light_light)
ob_camera = bpy.data.objects.new('Camera', cam_camera)
ob_dicebag = bpy.data.objects.new('Dicebag', me_circle)

# ---- transforms, parenting, visibility, modifiers, constraints
ob_light.location = (4.076, 1.005, 5.904)
ob_light.rotation_euler = (0.6503, 0.05522, 1.866)
ob_light.lock_rotations_4d = False
ob_light.empty_display_type = 'ARROWS'
ob_light.color = (0.0, 0.0, 0.0, 0.0)
ob_light.lineart.crease_threshold = 0.0
ob_camera.location = (7.359, -6.926, 4.958)
ob_camera.rotation_euler = (1.109, 0.0, 0.8149)
ob_camera.lock_rotations_4d = False
ob_camera.empty_display_type = 'ARROWS'
ob_camera.color = (0.0, 0.0, 0.0, 0.0)
ob_camera.display_type = 'WIRE'
ob_camera.lineart.crease_threshold = 0.0
ob_dicebag.location = (0.0, 0.0, 0.0)
ob_dicebag.rotation_euler = (-0.0, 1.571, 0.0)
ob_dicebag.lineart.crease_threshold = 0.0

# ---- collection membership
col_collection.objects.link(ob_light)
col_collection.objects.link(ob_camera)
col_collection.objects.link(ob_dicebag)

# ---- scene / render settings (as saved in the file)
scene.camera = ob_camera
scene.frame_start = 1; scene.frame_end = 250; scene.frame_set(1)
scene.render.engine = 'CYCLES'
scene.cycles.use_denoising = False
scene.cycles.samples = 128
scene.cycles.sampling_pattern = 'TABULATED_SOBOL'
scene.cycles.use_adaptive_sampling = False
scene.cycles.use_light_tree = False
scene.cycles.bake_type = 'AO'
scene.view_settings.view_transform = 'Filmic'
bpy.context.view_layer.update()
